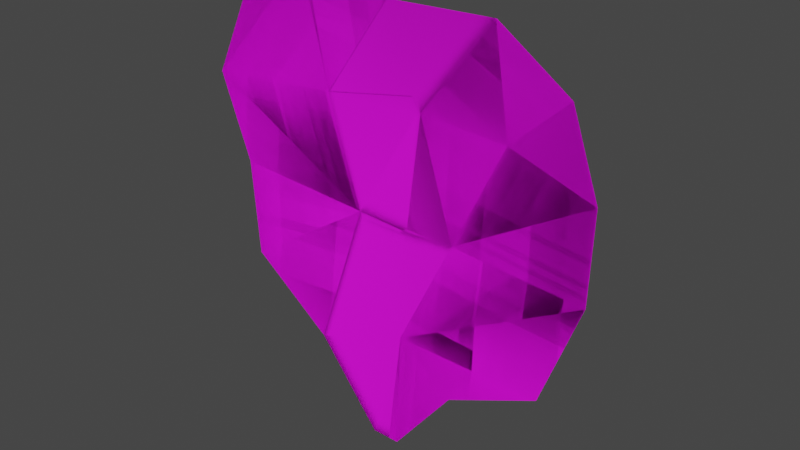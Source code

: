 # Source: Salad.blend  (saved by Blender 3.4.6; exported with 4.5.12 LTS)
import bpy
from mathutils import Matrix  # noqa: F401  (used for matrix-valued properties, if any)

bpy.ops.wm.read_factory_settings(use_empty=True)
scene = bpy.context.scene
scene.name = 'Scene'

# ---- images (referenced by path relative to the original .blend; pixels are not part of the script)
import os
ASSET_DIR = os.environ.get("B2B_ASSET_DIR", "")  # directory of the original .blend (textures are referenced by path, not embedded)
HERE = os.path.dirname(os.path.abspath(__file__))  # packed textures are extracted next to this script under _unpacked/

def load_image(name, relpath, width, height, colorspace="sRGB"):
    """Load a texture the original file referenced (path relative to the .blend, or extracted next to this script)."""
    p = next((c for c in (os.path.join(HERE, relpath), os.path.join(ASSET_DIR, relpath)) if relpath and os.path.exists(c)), "")
    if p:
        img = bpy.data.images.load(p, check_existing=True)
        img.name = name
    else:  # same state as the original file: an image datablock whose file is absent (Cycles renders it pink)
        img = bpy.data.images.new(name, width, height)
        img.source = "FILE"
        img.filepath = "//" + (relpath or name)
    img.colorspace_settings.name = colorspace
    return img
img_diffusecolor_texture = load_image('DiffuseColor_Texture', 'Food_Texture.png', 1024, 1024, 'sRGB')
img_diffusecolor_texture_001 = load_image('DiffuseColor_Texture.001', 'Food_Texture.png', 1024, 1024, 'Non-Color')
img_diffusecolor_texture_003 = load_image('DiffuseColor_Texture.003', 'Food_Texture.png', 1024, 1024, 'sRGB')
img_diffusecolor_texture_002 = load_image('DiffuseColor_Texture.002', 'Food_Texture.png', 1024, 1024, 'Non-Color')

# ---- materials (node trees are filled in below, after node groups)
mat_food_fresnel = bpy.data.materials.new('Food_Fresnel')
mat_food_fresnel.surface_render_method = 'BLENDED'
mat_food_fresnel.blend_method = 'BLEND'
mat_food_fresnel.use_transparent_shadow = False
mat_food_fresnel.diffuse_color = (1.0, 1.0, 1.0, 1.0)
mat_food_fresnel.roughness = 0.5528
mat_food_fresnel_001 = bpy.data.materials.new('Food_Fresnel.001')
mat_food_fresnel_001.surface_render_method = 'BLENDED'
mat_food_fresnel_001.blend_method = 'BLEND'
mat_food_fresnel_001.use_transparent_shadow = False
mat_food_fresnel_001.diffuse_color = (1.0, 1.0, 1.0, 1.0)
mat_food_fresnel_001.roughness = 0.5528

# ---- material node trees
mat_food_fresnel.use_nodes = True; mat_food_fresnel.node_tree.nodes.clear()
_N = mat_food_fresnel.node_tree.nodes; _L = mat_food_fresnel.node_tree.links
n0 = _N.new('ShaderNodeBsdfPrincipled'); n0.name = 'Principled BSDF'; n0.location = (10, 300)
n0.distribution = 'GGX'
n0.subsurface_method = 'RANDOM_WALK_SKIN'
n0.inputs[2].default_value = 0.5528
n0.inputs[3].default_value = 1.45
n0.inputs[27].default_value = (0.0, 0.0, 0.0, 1.0)
n0.inputs[28].default_value = 1.0
n1 = _N.new('ShaderNodeOutputMaterial'); n1.name = 'Material Output'; n1.location = (300, 300)
n2 = _N.new('ShaderNodeNormalMap'); n2.name = 'Normal Map'; n2.location = (-300, -300)
n2.label = 'Normal/Map'
n2.inputs[0].default_value = 0.0
n3 = _N.new('ShaderNodeTexImage'); n3.name = 'Image Texture'; n3.location = (-300, 600)
n3.image = img_diffusecolor_texture
n4 = _N.new('ShaderNodeTexImage'); n4.name = 'Image Texture.001'; n4.location = (-300, 0)
n4.image = img_diffusecolor_texture_001
_L.new(n0.outputs[0], n1.inputs[0])
_L.new(n2.outputs[0], n0.inputs[5])
_L.new(n3.outputs[0], n0.inputs[0])
_L.new(n4.outputs[1], n0.inputs[4])
n1.is_active_output = True
mat_food_fresnel_001.use_nodes = True; mat_food_fresnel_001.node_tree.nodes.clear()
_N = mat_food_fresnel_001.node_tree.nodes; _L = mat_food_fresnel_001.node_tree.links
n0 = _N.new('ShaderNodeBsdfPrincipled'); n0.name = 'Principled BSDF'; n0.location = (10, 300)
n0.distribution = 'GGX'
n0.subsurface_method = 'RANDOM_WALK_SKIN'
n0.inputs[2].default_value = 0.5528
n0.inputs[3].default_value = 1.45
n0.inputs[27].default_value = (0.0, 0.0, 0.0, 1.0)
n0.inputs[28].default_value = 1.0
n1 = _N.new('ShaderNodeOutputMaterial'); n1.name = 'Material Output'; n1.location = (300, 300)
n2 = _N.new('ShaderNodeNormalMap'); n2.name = 'Normal Map'; n2.location = (-300, -300)
n2.label = 'Normal/Map'
n2.inputs[0].default_value = 0.0
n3 = _N.new('ShaderNodeTexImage'); n3.name = 'Image Texture'; n3.location = (-300, 600)
n3.image = img_diffusecolor_texture_003
n4 = _N.new('ShaderNodeTexImage'); n4.name = 'Image Texture.001'; n4.location = (-300, 0)
n4.image = img_diffusecolor_texture_002
_L.new(n0.outputs[0], n1.inputs[0])
_L.new(n2.outputs[0], n0.inputs[5])
_L.new(n3.outputs[0], n0.inputs[0])
_L.new(n4.outputs[1], n0.inputs[4])
n1.is_active_output = True

# ---- world
world_world = bpy.data.worlds.new('World'); scene.world = world_world
world_world.use_nodes = True; world_world.node_tree.nodes.clear()
_N = world_world.node_tree.nodes; _L = world_world.node_tree.links
n0 = _N.new('ShaderNodeOutputWorld'); n0.name = 'World Output'; n0.location = (300, 300)
n1 = _N.new('ShaderNodeBackground'); n1.name = 'Background'; n1.location = (10, 300)
n1.inputs[0].default_value = (0.05088, 0.05088, 0.05088, 1.0)
_L.new(n1.outputs[0], n0.inputs[0])
n0.is_active_output = True
world_world.color = (0.05088, 0.05088, 0.05088)
world_world.use_sun_shadow = False
world_world.sun_shadow_jitter_overblur = 0.0

# ---- meshes
me_scene = bpy.data.meshes.new('Scene')
me_scene.from_pydata([(-7.227, 3.656, 0.5871), (-5.949, 6.346, 0.5871), (-3.328, 7.995, 0.5871), (-3.122, 3.656, -0.2205), (-1.866, -0.1883, -0.2205), (-6.123, 0.6753, 0.5871), (-5.865, -2.752, 0.5871), (-0.005463, 7.403, 0.5871), (-2.946, -5.019, 0.5871), (0.1177, -4.111, 0.1096), (-0.6489, -7.995, 0.5871), (0.3643, -7.995, 0.5871), (2.521, -5.232, 0.5871), (5.76, -3.758, 0.5871), (7.135, -0.04151, 0.5871), (0.3277, 3.656, -0.5871), (3.777, 7.54, 0.5871), (1.892, -0.2276, -0.2205), (7.227, 3.101, 0.5871), (3.777, 3.656, -0.2205), (6.268, 5.833, 0.5871), (-3.328, 7.995, 0.5618), (-5.949, 6.346, 0.5618), (-7.227, 3.656, 0.5618), (-3.122, 3.656, -0.2458), (-1.866, -0.1883, -0.2458), (-6.123, 0.6753, 0.5618), (-5.865, -2.752, 0.5618), (-0.005463, 7.403, 0.5618), (-2.946, -5.019, 0.5618), (0.1177, -4.111, 0.08434), (-0.6489, -7.995, 0.5618), (0.3643, -7.995, 0.5618), (2.521, -5.232, 0.5618), (5.76, -3.758, 0.5618), (7.135, -0.04151, 0.5618), (0.3277, 3.656, -0.6123), (3.777, 7.54, 0.5618), (1.892, -0.2276, -0.2458), (7.227, 3.101, 0.5618), (3.777, 3.656, -0.2458), (6.268, 5.833, 0.5618)], [], [(0, 2, 1), (0, 3, 2), (0, 4, 3), (0, 5, 4), (6, 4, 5), (3, 7, 2), (8, 4, 6), (8, 9, 4), (8, 10, 9), (10, 11, 9), (9, 11, 12), (9, 12, 13), (9, 13, 14), (3, 15, 7), (4, 15, 3), (15, 16, 7), (4, 9, 17), (9, 14, 17), (4, 17, 15), (17, 14, 18), (15, 19, 16), (15, 17, 19), (17, 18, 19), (19, 20, 16), (19, 18, 20), (21, 23, 22), (21, 24, 23), (23, 24, 25), (23, 25, 26), (27, 26, 25), (28, 24, 21), (25, 29, 27), (25, 30, 29), (29, 30, 31), (31, 30, 32), (30, 33, 32), (30, 34, 33), (35, 34, 30), (28, 36, 24), (36, 25, 24), (37, 36, 28), (35, 30, 38), (25, 38, 30), (36, 38, 25), (39, 35, 38), (37, 40, 36), (36, 40, 38), (39, 38, 40), (41, 40, 37), (41, 39, 40)])
me_scene.polygons.foreach_set('use_smooth', [True] * 50)
_uv = me_scene.uv_layers.new(name='UVSet0')
_uv.uv.foreach_set('vector', [0.6379, 0.6445, 0.585, 0.691, 0.6051, 0.662, 0.6379, 0.6445, 0.6383, 0.6942, 0.585, 0.691, 0.6379, 0.6445, 0.6846, 0.7078, 0.6383, 0.6942, 0.6379, 0.6445, 0.6744, 0.6596, 0.6846, 0.7078, 0.7162, 0.6628, 0.6846, 0.7078, 0.6744, 0.6596, 0.6383, 0.6942, 0.5916, 0.7281, 0.585, 0.691, 0.7439, 0.6953, 0.6846, 0.7078, 0.7162, 0.6628, 0.7439, 0.6953, 0.7323, 0.7296, 0.6846, 0.7078, 0.7439, 0.6953, 0.7799, 0.7212, 0.7323, 0.7296, 0.7799, 0.7212, 0.7799, 0.7325, 0.7323, 0.7296, 0.7323, 0.7296, 0.7799, 0.7325, 0.7464, 0.7567, 0.7323, 0.7296, 0.7464, 0.7567, 0.7265, 0.7836, 0.7323, 0.7296, 0.7265, 0.7836, 0.6831, 0.8078, 0.6383, 0.6942, 0.6387, 0.7319, 0.5916, 0.7281, 0.6846, 0.7078, 0.6387, 0.7319, 0.6383, 0.6942, 0.6387, 0.7319, 0.5905, 0.7702, 0.5916, 0.7281, 0.6846, 0.7078, 0.7323, 0.7296, 0.6851, 0.7491, 0.7323, 0.7296, 0.6831, 0.8078, 0.6851, 0.7491, 0.6846, 0.7078, 0.6851, 0.7491, 0.6387, 0.7319, 0.6851, 0.7491, 0.6831, 0.8078, 0.6448, 0.8088, 0.6387, 0.7319, 0.6384, 0.7695, 0.5905, 0.7702, 0.6387, 0.7319, 0.6851, 0.7491, 0.6384, 0.7695, 0.6851, 0.7491, 0.6448, 0.8088, 0.6384, 0.7695, 0.6384, 0.7695, 0.6115, 0.798, 0.5905, 0.7702, 0.6384, 0.7695, 0.6448, 0.8088, 0.6115, 0.798, 0.585, 0.691, 0.6379, 0.6445, 0.6051, 0.662, 0.585, 0.691, 0.6383, 0.6942, 0.6379, 0.6445, 0.6379, 0.6445, 0.6383, 0.6942, 0.6846, 0.7078, 0.6379, 0.6445, 0.6846, 0.7078, 0.6744, 0.6596, 0.7162, 0.6628, 0.6744, 0.6596, 0.6846, 0.7078, 0.5916, 0.7281, 0.6383, 0.6942, 0.585, 0.691, 0.6846, 0.7078, 0.7439, 0.6953, 0.7162, 0.6628, 0.6846, 0.7078, 0.7323, 0.7296, 0.7439, 0.6953, 0.7439, 0.6953, 0.7323, 0.7296, 0.7799, 0.7212, 0.7799, 0.7212, 0.7323, 0.7296, 0.7799, 0.7325, 0.7323, 0.7296, 0.7464, 0.7567, 0.7799, 0.7325, 0.7323, 0.7296, 0.7265, 0.7836, 0.7464, 0.7567, 0.6831, 0.8078, 0.7265, 0.7836, 0.7323, 0.7296, 0.5916, 0.7281, 0.6387, 0.7319, 0.6383, 0.6942, 0.6387, 0.7319, 0.6846, 0.7078, 0.6383, 0.6942, 0.5905, 0.7702, 0.6387, 0.7319, 0.5916, 0.7281, 0.6831, 0.8078, 0.7323, 0.7296, 0.6851, 0.7491, 0.6846, 0.7078, 0.6851, 0.7491, 0.7323, 0.7296, 0.6387, 0.7319, 0.6851, 0.7491, 0.6846, 0.7078, 0.6448, 0.8088, 0.6831, 0.8078, 0.6851, 0.7491, 0.5905, 0.7702, 0.6384, 0.7695, 0.6387, 0.7319, 0.6387, 0.7319, 0.6384, 0.7695, 0.6851, 0.7491, 0.6448, 0.8088, 0.6851, 0.7491, 0.6384, 0.7695, 0.6115, 0.798, 0.6384, 0.7695, 0.5905, 0.7702, 0.6115, 0.798, 0.6448, 0.8088, 0.6384, 0.7695])
_uv.active_render = True
_uv = me_scene.uv_layers.new(name='UVSet1')
_uv.uv.foreach_set('vector', [0.04776, 0.3952, 0.01373, 0.2079, 0.003906, 0.3085, 0.04776, 0.3952, 0.132, 0.2886, 0.01373, 0.2079, 0.04776, 0.3952, 0.2546, 0.3339, 0.132, 0.2886, 0.04776, 0.3952, 0.1461, 0.4275, 0.2546, 0.3339, 0.2397, 0.4896, 0.2546, 0.3339, 0.1461, 0.4275, 0.132, 0.2886, 0.09469, 0.1329, 0.01373, 0.2079, 0.3571, 0.4606, 0.2546, 0.3339, 0.2397, 0.4896, 0.3571, 0.4606, 0.3949, 0.3622, 0.2546, 0.3339, 0.3571, 0.4606, 0.4798, 0.4605, 0.3949, 0.3622, 0.4798, 0.4605, 0.5001, 0.4345, 0.3949, 0.3622, 0.3949, 0.3622, 0.5001, 0.4345, 0.4734, 0.3233, 0.3949, 0.3622, 0.4734, 0.3233, 0.5001, 0.2108, 0.3949, 0.3622, 0.5001, 0.2108, 0.433, 0.1009, 0.132, 0.2886, 0.2013, 0.202, 0.09469, 0.1329, 0.2546, 0.3339, 0.2013, 0.202, 0.132, 0.2886, 0.2013, 0.202, 0.1689, 0.03309, 0.09469, 0.1329, 0.2546, 0.3339, 0.3949, 0.3622, 0.3305, 0.2391, 0.3949, 0.3622, 0.433, 0.1009, 0.3305, 0.2391, 0.2546, 0.3339, 0.3305, 0.2391, 0.2013, 0.202, 0.3305, 0.2391, 0.433, 0.1009, 0.3544, 0.03491, 0.2013, 0.202, 0.2691, 0.1145, 0.1689, 0.03309, 0.2013, 0.202, 0.3305, 0.2391, 0.2691, 0.1145, 0.3305, 0.2391, 0.3544, 0.03491, 0.2691, 0.1145, 0.2691, 0.1145, 0.2641, 0.003906, 0.1689, 0.03309, 0.2691, 0.1145, 0.3544, 0.03491, 0.2641, 0.003906, 0.4903, 0.6974, 0.4563, 0.8848, 0.5001, 0.798, 0.4903, 0.6974, 0.3721, 0.7782, 0.4563, 0.8848, 0.4563, 0.8848, 0.3721, 0.7782, 0.2495, 0.8235, 0.4563, 0.8848, 0.2495, 0.8235, 0.3579, 0.917, 0.2643, 0.9791, 0.3579, 0.917, 0.2495, 0.8235, 0.4094, 0.6225, 0.3721, 0.7782, 0.4903, 0.6974, 0.2495, 0.8235, 0.147, 0.9501, 0.2643, 0.9791, 0.2495, 0.8235, 0.1092, 0.8518, 0.147, 0.9501, 0.147, 0.9501, 0.1092, 0.8518, 0.02425, 0.95, 0.02425, 0.95, 0.1092, 0.8518, 0.003906, 0.924, 0.1092, 0.8518, 0.03067, 0.8129, 0.003906, 0.924, 0.1092, 0.8518, 0.003906, 0.7003, 0.03067, 0.8129, 0.0711, 0.5905, 0.003906, 0.7003, 0.1092, 0.8518, 0.4094, 0.6225, 0.3028, 0.6916, 0.3721, 0.7782, 0.3028, 0.6916, 0.2495, 0.8235, 0.3721, 0.7782, 0.3352, 0.5227, 0.3028, 0.6916, 0.4094, 0.6225, 0.0711, 0.5905, 0.1092, 0.8518, 0.1736, 0.7287, 0.2495, 0.8235, 0.1736, 0.7287, 0.1092, 0.8518, 0.3028, 0.6916, 0.1736, 0.7287, 0.2495, 0.8235, 0.1497, 0.5245, 0.0711, 0.5905, 0.1736, 0.7287, 0.3352, 0.5227, 0.2349, 0.6041, 0.3028, 0.6916, 0.3028, 0.6916, 0.2349, 0.6041, 0.1736, 0.7287, 0.1497, 0.5245, 0.1736, 0.7287, 0.2349, 0.6041, 0.24, 0.4935, 0.2349, 0.6041, 0.3352, 0.5227, 0.24, 0.4935, 0.1497, 0.5245, 0.2349, 0.6041])
me_scene.materials.append(mat_food_fresnel)
me_scene.update()
me_scene.normals_split_custom_set([tuple(v) for v in zip(*[iter([0.1744, -0.03405, 0.9841, 0.09167, -0.1863, 0.9782, 0.1508, -0.1355, 0.9792, 0.1744, -0.03405, 0.9841, 0.1086, -0.06012, 0.9923, 0.09167, -0.1863, 0.9782, 0.1744, -0.03405, 0.9841, 0.1099, 0.07468, 0.9911, 0.1086, -0.06012, 0.9923, 0.1744, -0.03405, 0.9841, 0.1927, 0.04103, 0.9804, 0.1099, 0.07468, 0.9911, 0.1502, 0.07727, 0.9856, 0.1099, 0.07468, 0.9911, 0.1927, 0.04103, 0.9804, 0.1086, -0.06012, 0.9923, -0.006133, -0.2446, 0.9696, 0.09167, -0.1863, 0.9782, 0.1178, 0.1183, 0.986, 0.1099, 0.07468, 0.9911, 0.1502, 0.07727, 0.9856, 0.1178, 0.1183, 0.986, -0.01775, 0.1232, 0.9922, 0.1099, 0.07468, 0.9911, 0.1178, 0.1183, 0.986, 0.06273, 0.1096, 0.992, -0.01775, 0.1232, 0.9922, 0.06273, 0.1096, 0.992, -0.07178, 0.1172, 0.9905, -0.01775, 0.1232, 0.9922, -0.01775, 0.1232, 0.9922, -0.07178, 0.1172, 0.9905, -0.1195, 0.1611, 0.9797, -0.01775, 0.1232, 0.9922, -0.1195, 0.1611, 0.9797, -0.1086, 0.1518, 0.9824, -0.01775, 0.1232, 0.9922, -0.1086, 0.1518, 0.9824, -0.1509, 0.07199, 0.9859, 0.1086, -0.06012, 0.9923, -0.01692, -0.09422, 0.9954, -0.006133, -0.2446, 0.9696, 0.1099, 0.07468, 0.9911, -0.01692, -0.09422, 0.9954, 0.1086, -0.06012, 0.9923, -0.01692, -0.09422, 0.9954, -0.1164, -0.2001, 0.9728, -0.006133, -0.2446, 0.9696, 0.1099, 0.07468, 0.9911, -0.01775, 0.1232, 0.9922, -0.07132, 0.06932, 0.995, -0.01775, 0.1232, 0.9922, -0.1509, 0.07199, 0.9859, -0.07132, 0.06932, 0.995, 0.1099, 0.07468, 0.9911, -0.07132, 0.06932, 0.995, -0.01692, -0.09422, 0.9954, -0.07132, 0.06932, 0.995, -0.1509, 0.07199, 0.9859, -0.1849, -0.04774, 0.9816, -0.01692, -0.09422, 0.9954, -0.1308, -0.07495, 0.9886, -0.1164, -0.2001, 0.9728, -0.01692, -0.09422, 0.9954, -0.07132, 0.06932, 0.995, -0.1308, -0.07495, 0.9886, -0.07132, 0.06932, 0.995, -0.1849, -0.04774, 0.9816, -0.1308, -0.07495, 0.9886, -0.1308, -0.07495, 0.9886, -0.1876, -0.1458, 0.9714, -0.1164, -0.2001, 0.9728, -0.1308, -0.07495, 0.9886, -0.1849, -0.04774, 0.9816, -0.1876, -0.1458, 0.9714, -0.09168, 0.1863, -0.9782, -0.1743, 0.03406, -0.9841, -0.1508, 0.1355, -0.9792, -0.09168, 0.1863, -0.9782, -0.1086, 0.06012, -0.9923, -0.1743, 0.03406, -0.9841, -0.1743, 0.03406, -0.9841, -0.1086, 0.06012, -0.9923, -0.1099, -0.07468, -0.9911, -0.1743, 0.03406, -0.9841, -0.1099, -0.07468, -0.9911, -0.1927, -0.04101, -0.9804, -0.1502, -0.07725, -0.9856, -0.1927, -0.04101, -0.9804, -0.1099, -0.07468, -0.9911, 0.006115, 0.2446, -0.9696, -0.1086, 0.06012, -0.9923, -0.09168, 0.1863, -0.9782, -0.1099, -0.07468, -0.9911, -0.1178, -0.1183, -0.986, -0.1502, -0.07725, -0.9856, -0.1099, -0.07468, -0.9911, 0.01776, -0.1232, -0.9922, -0.1178, -0.1183, -0.986, -0.1178, -0.1183, -0.986, 0.01776, -0.1232, -0.9922, -0.06274, -0.1096, -0.992, -0.06274, -0.1096, -0.992, 0.01776, -0.1232, -0.9922, 0.07181, -0.1172, -0.9905, 0.01776, -0.1232, -0.9922, 0.1195, -0.1611, -0.9797, 0.07181, -0.1172, -0.9905, 0.01776, -0.1232, -0.9922, 0.1086, -0.1518, -0.9824, 0.1195, -0.1611, -0.9797, 0.1509, -0.07202, -0.9859, 0.1086, -0.1518, -0.9824, 0.01776, -0.1232, -0.9922, 0.006115, 0.2446, -0.9696, 0.01694, 0.09421, -0.9954, -0.1086, 0.06012, -0.9923, 0.01694, 0.09421, -0.9954, -0.1099, -0.07468, -0.9911, -0.1086, 0.06012, -0.9923, 0.1163, 0.2002, -0.9728, 0.01694, 0.09421, -0.9954, 0.006115, 0.2446, -0.9696, 0.1509, -0.07202, -0.9859, 0.01776, -0.1232, -0.9922, 0.07131, -0.0693, -0.995, -0.1099, -0.07468, -0.9911, 0.07131, -0.0693, -0.995, 0.01776, -0.1232, -0.9922, 0.01694, 0.09421, -0.9954, 0.07131, -0.0693, -0.995, -0.1099, -0.07468, -0.9911, 0.1849, 0.04774, -0.9816, 0.1509, -0.07202, -0.9859, 0.07131, -0.0693, -0.995, 0.1163, 0.2002, -0.9728, 0.1308, 0.07496, -0.9886, 0.01694, 0.09421, -0.9954, 0.01694, 0.09421, -0.9954, 0.1308, 0.07496, -0.9886, 0.07131, -0.0693, -0.995, 0.1849, 0.04774, -0.9816, 0.07131, -0.0693, -0.995, 0.1308, 0.07496, -0.9886, 0.1875, 0.1458, -0.9714, 0.1308, 0.07496, -0.9886, 0.1163, 0.2002, -0.9728, 0.1875, 0.1458, -0.9714, 0.1849, 0.04774, -0.9816, 0.1308, 0.07496, -0.9886])] * 3)])
me_scene_001 = bpy.data.meshes.new('Scene.001')
me_scene_001.from_pydata([(-7.227, 3.656, 0.5871), (-5.949, 6.346, 0.5871), (-3.328, 7.995, 0.5871), (-3.122, 3.656, -0.2205), (-1.866, -0.1883, -0.2205), (-6.123, 0.6753, 0.5871), (-5.865, -2.752, 0.5871), (-0.005463, 7.403, 0.5871), (-2.946, -5.019, 0.5871), (-0.6489, -7.995, 0.5871), (-3.328, 7.995, 0.5618), (-5.949, 6.346, 0.5618), (-7.227, 3.656, 0.5618), (-3.122, 3.656, -0.2458), (-1.866, -0.1883, -0.2458), (-6.123, 0.6753, 0.5618), (-5.865, -2.752, 0.5618), (-0.005463, 7.403, 0.5618), (-2.946, -5.019, 0.5618), (-0.6489, -7.995, 0.5618), (0.05763, -4.129, 0.1189), (0.006762, -7.995, 0.5871), (0.1531, 3.656, -0.5685), (0.1055, -0.2089, -0.2205), (0.06013, -3.998, 0.07476), (0.1591, 7.409, 0.5618), (0.05946, -3.996, 0.09987), (0.1497, 3.344, -0.5573), (0.1538, 3.656, -0.5938), (0.1504, 3.346, -0.5827), (0.05833, -4.129, 0.0936), (0.156, 5.587, 0.01791), (0.1062, -0.2089, -0.2458), (0.1584, 7.409, 0.5871), (0.1567, 5.579, -0.009711), (0.007453, -7.995, 0.5618), (0.05452, -4.431, 0.1237), (0.05378, -4.435, 0.1494)], [], [(0, 2, 1), (0, 3, 2), (0, 4, 3), (0, 5, 4), (6, 4, 5), (3, 7, 2), (8, 4, 6), (31, 33, 7), (10, 12, 11), (10, 13, 12), (12, 13, 14), (12, 14, 15), (16, 15, 14), (17, 13, 10), (14, 18, 16), (29, 14, 13, 28), (25, 34, 17), (29, 32, 14), (19, 36, 35), (18, 30, 36, 19), (17, 34, 28, 13), (14, 24, 30, 18), (14, 32, 24), (4, 26, 23), (4, 23, 27), (3, 22, 31, 7), (4, 27, 22, 3), (9, 21, 37), (8, 20, 26, 4), (8, 9, 37, 20)])
me_scene_001.polygons.foreach_set('use_smooth', [True] * 30)
_uv = me_scene_001.uv_layers.new(name='UVSet0')
_uv.uv.foreach_set('vector', [0.6379, 0.6445, 0.585, 0.691, 0.6051, 0.662, 0.6379, 0.6445, 0.6383, 0.6942, 0.585, 0.691, 0.6379, 0.6445, 0.6846, 0.7078, 0.6383, 0.6942, 0.6379, 0.6445, 0.6744, 0.6596, 0.6846, 0.7078, 0.7162, 0.6628, 0.6846, 0.7078, 0.6744, 0.6596, 0.6383, 0.6942, 0.5916, 0.7281, 0.585, 0.691, 0.7439, 0.6953, 0.6846, 0.7078, 0.7162, 0.6628, 0.6144, 0.7299, 0.5915, 0.7299, 0.5916, 0.7281, 0.585, 0.691, 0.6379, 0.6445, 0.6051, 0.662, 0.585, 0.691, 0.6383, 0.6942, 0.6379, 0.6445, 0.6379, 0.6445, 0.6383, 0.6942, 0.6846, 0.7078, 0.6379, 0.6445, 0.6846, 0.7078, 0.6744, 0.6596, 0.7162, 0.6628, 0.6744, 0.6596, 0.6846, 0.7078, 0.5916, 0.7281, 0.6383, 0.6942, 0.585, 0.691, 0.6846, 0.7078, 0.7439, 0.6953, 0.7162, 0.6628, 0.6424, 0.7299, 0.6846, 0.7078, 0.6383, 0.6942, 0.6386, 0.73, 0.5915, 0.73, 0.6145, 0.7299, 0.5916, 0.7281, 0.6424, 0.7299, 0.6848, 0.7294, 0.6846, 0.7078, 0.7799, 0.7212, 0.7362, 0.7289, 0.7799, 0.7285, 0.7439, 0.6953, 0.7325, 0.729, 0.7362, 0.7289, 0.7799, 0.7212, 0.5916, 0.7281, 0.6145, 0.7299, 0.6386, 0.73, 0.6383, 0.6942, 0.6846, 0.7078, 0.7309, 0.729, 0.7325, 0.729, 0.7439, 0.6953, 0.6846, 0.7078, 0.6848, 0.7294, 0.7309, 0.729, 0.6846, 0.7078, 0.7309, 0.729, 0.6848, 0.7294, 0.6846, 0.7078, 0.6848, 0.7294, 0.6424, 0.7299, 0.6383, 0.6942, 0.6386, 0.73, 0.6144, 0.7299, 0.5916, 0.7281, 0.6846, 0.7078, 0.6424, 0.7299, 0.6386, 0.73, 0.6383, 0.6942, 0.7799, 0.7212, 0.7799, 0.7285, 0.7362, 0.7289, 0.7439, 0.6953, 0.7325, 0.729, 0.7309, 0.729, 0.6846, 0.7078, 0.7439, 0.6953, 0.7799, 0.7212, 0.7362, 0.7289, 0.7325, 0.729])
_uv.active_render = True
_uv = me_scene_001.uv_layers.new(name='UVSet1')
_uv.uv.foreach_set('vector', [0.04776, 0.3952, 0.01373, 0.2079, 0.003906, 0.3085, 0.04776, 0.3952, 0.132, 0.2886, 0.01373, 0.2079, 0.04776, 0.3952, 0.2546, 0.3339, 0.132, 0.2886, 0.04776, 0.3952, 0.1461, 0.4275, 0.2546, 0.3339, 0.2397, 0.4896, 0.2546, 0.3339, 0.1461, 0.4275, 0.132, 0.2886, 0.09469, 0.1329, 0.01373, 0.2079, 0.3571, 0.4606, 0.2546, 0.3339, 0.2397, 0.4896, 0.1464, 0.1664, 0.0979, 0.1286, 0.09469, 0.1329, 0.4903, 0.6974, 0.4563, 0.8848, 0.5001, 0.798, 0.4903, 0.6974, 0.3721, 0.7782, 0.4563, 0.8848, 0.4563, 0.8848, 0.3721, 0.7782, 0.2495, 0.8235, 0.4563, 0.8848, 0.2495, 0.8235, 0.3579, 0.917, 0.2643, 0.9791, 0.3579, 0.917, 0.2495, 0.8235, 0.4094, 0.6225, 0.3721, 0.7782, 0.4903, 0.6974, 0.2495, 0.8235, 0.147, 0.9501, 0.2643, 0.9791, 0.2985, 0.7022, 0.2495, 0.8235, 0.3721, 0.7782, 0.3063, 0.696, 0.4061, 0.6182, 0.3575, 0.6561, 0.4094, 0.6225, 0.2985, 0.7022, 0.2096, 0.7737, 0.2495, 0.8235, 0.02425, 0.95, 0.1022, 0.8599, 0.01107, 0.9332, 0.147, 0.9501, 0.1099, 0.8537, 0.1022, 0.8599, 0.02425, 0.95, 0.4094, 0.6225, 0.3575, 0.6561, 0.3063, 0.696, 0.3721, 0.7782, 0.2495, 0.8235, 0.1133, 0.8509, 0.1099, 0.8537, 0.147, 0.9501, 0.2495, 0.8235, 0.2096, 0.7737, 0.1133, 0.8509, 0.2546, 0.3339, 0.3907, 0.3614, 0.2944, 0.2842, 0.2546, 0.3339, 0.2944, 0.2842, 0.2056, 0.2127, 0.132, 0.2886, 0.1978, 0.2064, 0.1464, 0.1664, 0.09469, 0.1329, 0.2546, 0.3339, 0.2056, 0.2127, 0.1978, 0.2064, 0.132, 0.2886, 0.4798, 0.4605, 0.493, 0.4436, 0.4019, 0.3704, 0.3571, 0.4606, 0.3941, 0.3641, 0.3907, 0.3614, 0.2546, 0.3339, 0.3571, 0.4606, 0.4798, 0.4605, 0.4019, 0.3704, 0.3941, 0.3641])
me_scene_001.materials.append(mat_food_fresnel_001)
me_scene_001.update()
me_scene_001.normals_split_custom_set([tuple(v) for v in zip(*[iter([0.1744, -0.03405, 0.9841, 0.09167, -0.1863, 0.9782, 0.1508, -0.1355, 0.9792, 0.1744, -0.03405, 0.9841, 0.1086, -0.06012, 0.9923, 0.09167, -0.1863, 0.9782, 0.1744, -0.03405, 0.9841, 0.1099, 0.07468, 0.9911, 0.1086, -0.06012, 0.9923, 0.1744, -0.03405, 0.9841, 0.1927, 0.04103, 0.9804, 0.1099, 0.07468, 0.9911, 0.1502, 0.07727, 0.9856, 0.1099, 0.07468, 0.9911, 0.1927, 0.04103, 0.9804, 0.1086, -0.06012, 0.9923, -0.006133, -0.2446, 0.9696, 0.09167, -0.1863, 0.9782, 0.1178, 0.1183, 0.986, 0.1099, 0.07468, 0.9911, 0.1502, 0.07727, 0.9856, 0.05778, -0.3227, 0.9448, -0.03156, -0.2691, 0.9626, -0.006133, -0.2446, 0.9696, -0.09168, 0.1863, -0.9782, -0.1743, 0.03406, -0.9841, -0.1508, 0.1355, -0.9792, -0.09168, 0.1863, -0.9782, -0.1086, 0.06012, -0.9923, -0.1743, 0.03406, -0.9841, -0.1743, 0.03406, -0.9841, -0.1086, 0.06012, -0.9923, -0.1099, -0.07468, -0.9911, -0.1743, 0.03406, -0.9841, -0.1099, -0.07468, -0.9911, -0.1927, -0.04101, -0.9804, -0.1502, -0.07725, -0.9856, -0.1927, -0.04101, -0.9804, -0.1099, -0.07468, -0.9911, 0.006115, 0.2446, -0.9696, -0.1086, 0.06012, -0.9923, -0.09168, 0.1863, -0.9782, -0.1099, -0.07468, -0.9911, -0.1178, -0.1183, -0.986, -0.1502, -0.07725, -0.9856, -0.03709, -0.07674, -0.9964, -0.1099, -0.07468, -0.9911, -0.1086, 0.06012, -0.9923, -0.1189, 0.102, -0.9877, 0.01404, 0.2828, -0.9591, -0.07675, 0.3112, -0.9472, 0.006115, 0.2446, -0.9696, -0.03709, -0.07674, -0.9964, 0.008911, -0.06525, -0.9978, -0.1099, -0.07468, -0.9911, -0.06274, -0.1096, -0.992, -0.05023, -0.1072, -0.993, 0.01932, -0.1366, -0.9904, -0.1178, -0.1183, -0.986, -0.1133, -0.125, -0.9857, -0.05023, -0.1072, -0.993, -0.06274, -0.1096, -0.992, 0.006115, 0.2446, -0.9696, -0.07675, 0.3112, -0.9472, -0.1189, 0.102, -0.9877, -0.1086, 0.06012, -0.9923, -0.1099, -0.07468, -0.9911, -0.04405, -0.1096, -0.993, -0.1133, -0.125, -0.9857, -0.1178, -0.1183, -0.986, -0.1099, -0.07468, -0.9911, 0.008911, -0.06525, -0.9978, -0.04405, -0.1096, -0.993, 0.1099, 0.07468, 0.9911, 0.0666, 0.1212, 0.9904, 0.002407, 0.1175, 0.9931, 0.1099, 0.07468, 0.9911, 0.002407, 0.1175, 0.9931, 0.032, 0.05518, 0.998, 0.1086, -0.06012, 0.9923, 0.1229, -0.1024, 0.9871, 0.05778, -0.3227, 0.9448, -0.006133, -0.2446, 0.9696, 0.1099, 0.07468, 0.9911, 0.032, 0.05518, 0.998, 0.1229, -0.1024, 0.9871, 0.1086, -0.06012, 0.9923, 0.06273, 0.1096, 0.992, 0.01502, 0.1198, 0.9927, 0.06255, 0.123, 0.9904, 0.1178, 0.1183, 0.986, 0.1274, 0.1207, 0.9845, 0.0666, 0.1212, 0.9904, 0.1099, 0.07468, 0.9911, 0.1178, 0.1183, 0.986, 0.06273, 0.1096, 0.992, 0.06255, 0.123, 0.9904, 0.1274, 0.1207, 0.9845])] * 3)])
me_scene_002 = bpy.data.meshes.new('Scene.002')
me_scene_002.from_pydata([(0.1177, -4.111, 0.1096), (0.3643, -7.995, 0.5871), (2.521, -5.232, 0.5871), (5.76, -3.758, 0.5871), (7.135, -0.04151, 0.5871), (0.3277, 3.656, -0.5871), (3.777, 7.54, 0.5871), (1.892, -0.2276, -0.2205), (7.227, 3.101, 0.5871), (3.777, 3.656, -0.2205), (6.268, 5.833, 0.5871), (0.1177, -4.111, 0.08434), (0.3643, -7.995, 0.5618), (2.521, -5.232, 0.5618), (5.76, -3.758, 0.5618), (7.135, -0.04151, 0.5618), (0.3277, 3.656, -0.6123), (3.777, 7.54, 0.5618), (1.892, -0.2276, -0.2458), (7.227, 3.101, 0.5618), (3.777, 3.656, -0.2458), (6.268, 5.833, 0.5618), (0.05378, -4.435, 0.1494), (0.05452, -4.431, 0.1237), (0.007453, -7.995, 0.5618), (0.1584, 7.409, 0.5871), (0.156, 5.587, 0.01791), (0.05833, -4.129, 0.0936), (0.1062, -0.2089, -0.2458), (0.1504, 3.346, -0.5827), (0.1567, 5.579, -0.009711), (0.1538, 3.656, -0.5938), (0.1591, 7.409, 0.5618), (0.06013, -3.998, 0.07476), (0.05946, -3.996, 0.09987), (0.1055, -0.2089, -0.2205), (0.1497, 3.344, -0.5573), (0.1531, 3.656, -0.5685), (0.006762, -7.995, 0.5871), (0.05763, -4.129, 0.1189)], [], [(39, 0, 34), (39, 22, 0), (38, 1, 0, 22), (0, 1, 2), (0, 2, 3), (0, 3, 4), (37, 5, 26), (36, 5, 37), (34, 0, 7, 35), (0, 4, 7), (35, 7, 5, 36), (7, 4, 8), (5, 9, 6), (5, 7, 9), (7, 8, 9), (9, 10, 6), (9, 8, 10), (33, 11, 27), (27, 11, 23), (23, 11, 12, 24), (11, 13, 12), (11, 14, 13), (15, 14, 11), (30, 16, 31), (15, 11, 18), (28, 18, 11, 33), (19, 15, 18), (17, 20, 16), (16, 20, 18), (19, 18, 20), (21, 20, 17), (21, 19, 20), (5, 6, 25, 26), (16, 18, 28, 29), (16, 29, 31), (17, 16, 30, 32)])
me_scene_002.polygons.foreach_set('use_smooth', [True] * 36)
_uv = me_scene_002.uv_layers.new(name='UVSet0')
_uv.uv.foreach_set('vector', [0.7325, 0.729, 0.7323, 0.7296, 0.7309, 0.729, 0.7325, 0.729, 0.7362, 0.7289, 0.7323, 0.7296, 0.7799, 0.7285, 0.7799, 0.7325, 0.7323, 0.7296, 0.7362, 0.7289, 0.7323, 0.7296, 0.7799, 0.7325, 0.7464, 0.7567, 0.7323, 0.7296, 0.7464, 0.7567, 0.7265, 0.7836, 0.7323, 0.7296, 0.7265, 0.7836, 0.6831, 0.8078, 0.6386, 0.73, 0.6387, 0.7319, 0.6144, 0.7299, 0.6424, 0.7299, 0.6387, 0.7319, 0.6386, 0.73, 0.7309, 0.729, 0.7323, 0.7296, 0.6851, 0.7491, 0.6848, 0.7294, 0.7323, 0.7296, 0.6831, 0.8078, 0.6851, 0.7491, 0.6848, 0.7294, 0.6851, 0.7491, 0.6387, 0.7319, 0.6424, 0.7299, 0.6851, 0.7491, 0.6831, 0.8078, 0.6448, 0.8088, 0.6387, 0.7319, 0.6384, 0.7695, 0.5905, 0.7702, 0.6387, 0.7319, 0.6851, 0.7491, 0.6384, 0.7695, 0.6851, 0.7491, 0.6448, 0.8088, 0.6384, 0.7695, 0.6384, 0.7695, 0.6115, 0.798, 0.5905, 0.7702, 0.6384, 0.7695, 0.6448, 0.8088, 0.6115, 0.798, 0.7309, 0.729, 0.7323, 0.7296, 0.7325, 0.729, 0.7325, 0.729, 0.7323, 0.7296, 0.7362, 0.7289, 0.7362, 0.7289, 0.7323, 0.7296, 0.7799, 0.7325, 0.7799, 0.7285, 0.7323, 0.7296, 0.7464, 0.7567, 0.7799, 0.7325, 0.7323, 0.7296, 0.7265, 0.7836, 0.7464, 0.7567, 0.6831, 0.8078, 0.7265, 0.7836, 0.7323, 0.7296, 0.6145, 0.7299, 0.6387, 0.7319, 0.6386, 0.73, 0.6831, 0.8078, 0.7323, 0.7296, 0.6851, 0.7491, 0.6848, 0.7294, 0.6851, 0.7491, 0.7323, 0.7296, 0.7309, 0.729, 0.6448, 0.8088, 0.6831, 0.8078, 0.6851, 0.7491, 0.5905, 0.7702, 0.6384, 0.7695, 0.6387, 0.7319, 0.6387, 0.7319, 0.6384, 0.7695, 0.6851, 0.7491, 0.6448, 0.8088, 0.6851, 0.7491, 0.6384, 0.7695, 0.6115, 0.798, 0.6384, 0.7695, 0.5905, 0.7702, 0.6115, 0.798, 0.6448, 0.8088, 0.6384, 0.7695, 0.6387, 0.7319, 0.5905, 0.7702, 0.5915, 0.7299, 0.6144, 0.7299, 0.6387, 0.7319, 0.6851, 0.7491, 0.6848, 0.7294, 0.6424, 0.7299, 0.6387, 0.7319, 0.6424, 0.7299, 0.6386, 0.73, 0.5905, 0.7702, 0.6387, 0.7319, 0.6145, 0.7299, 0.5915, 0.73])
_uv.active_render = True
_uv = me_scene_002.uv_layers.new(name='UVSet1')
_uv.uv.foreach_set('vector', [0.3941, 0.3641, 0.3949, 0.3622, 0.3907, 0.3614, 0.3941, 0.3641, 0.4019, 0.3704, 0.3949, 0.3622, 0.493, 0.4436, 0.5001, 0.4345, 0.3949, 0.3622, 0.4019, 0.3704, 0.3949, 0.3622, 0.5001, 0.4345, 0.4734, 0.3233, 0.3949, 0.3622, 0.4734, 0.3233, 0.5001, 0.2108, 0.3949, 0.3622, 0.5001, 0.2108, 0.433, 0.1009, 0.1978, 0.2064, 0.2013, 0.202, 0.1464, 0.1664, 0.2056, 0.2127, 0.2013, 0.202, 0.1978, 0.2064, 0.3907, 0.3614, 0.3949, 0.3622, 0.3305, 0.2391, 0.2944, 0.2842, 0.3949, 0.3622, 0.433, 0.1009, 0.3305, 0.2391, 0.2944, 0.2842, 0.3305, 0.2391, 0.2013, 0.202, 0.2056, 0.2127, 0.3305, 0.2391, 0.433, 0.1009, 0.3544, 0.03491, 0.2013, 0.202, 0.2691, 0.1145, 0.1689, 0.03309, 0.2013, 0.202, 0.3305, 0.2391, 0.2691, 0.1145, 0.3305, 0.2391, 0.3544, 0.03491, 0.2691, 0.1145, 0.2691, 0.1145, 0.2641, 0.003906, 0.1689, 0.03309, 0.2691, 0.1145, 0.3544, 0.03491, 0.2641, 0.003906, 0.1133, 0.8509, 0.1092, 0.8518, 0.1099, 0.8537, 0.1099, 0.8537, 0.1092, 0.8518, 0.1022, 0.8599, 0.1022, 0.8599, 0.1092, 0.8518, 0.003906, 0.924, 0.01107, 0.9332, 0.1092, 0.8518, 0.03067, 0.8129, 0.003906, 0.924, 0.1092, 0.8518, 0.003906, 0.7003, 0.03067, 0.8129, 0.0711, 0.5905, 0.003906, 0.7003, 0.1092, 0.8518, 0.3575, 0.6561, 0.3028, 0.6916, 0.3063, 0.696, 0.0711, 0.5905, 0.1092, 0.8518, 0.1736, 0.7287, 0.2096, 0.7737, 0.1736, 0.7287, 0.1092, 0.8518, 0.1133, 0.8509, 0.1497, 0.5245, 0.0711, 0.5905, 0.1736, 0.7287, 0.3352, 0.5227, 0.2349, 0.6041, 0.3028, 0.6916, 0.3028, 0.6916, 0.2349, 0.6041, 0.1736, 0.7287, 0.1497, 0.5245, 0.1736, 0.7287, 0.2349, 0.6041, 0.24, 0.4935, 0.2349, 0.6041, 0.3352, 0.5227, 0.24, 0.4935, 0.1497, 0.5245, 0.2349, 0.6041, 0.2013, 0.202, 0.1689, 0.03309, 0.0979, 0.1286, 0.1464, 0.1664, 0.3028, 0.6916, 0.1736, 0.7287, 0.2096, 0.7737, 0.2985, 0.7022, 0.3028, 0.6916, 0.2985, 0.7022, 0.3063, 0.696, 0.3352, 0.5227, 0.3028, 0.6916, 0.3575, 0.6561, 0.4061, 0.6182])
me_scene_002.materials.append(mat_food_fresnel_001)
me_scene_002.update()
me_scene_002.normals_split_custom_set([tuple(v) for v in zip(*[iter([0.1274, 0.1207, 0.9845, -0.01775, 0.1232, 0.9922, 0.06659, 0.1212, 0.9904, 0.1274, 0.1207, 0.9845, 0.06255, 0.123, 0.9904, -0.01775, 0.1232, 0.9922, 0.01502, 0.1198, 0.9927, -0.07178, 0.1172, 0.9905, -0.01775, 0.1232, 0.9922, 0.06255, 0.123, 0.9904, -0.01775, 0.1232, 0.9922, -0.07178, 0.1172, 0.9905, -0.1195, 0.1611, 0.9797, -0.01775, 0.1232, 0.9922, -0.1195, 0.1611, 0.9797, -0.1086, 0.1518, 0.9824, -0.01775, 0.1232, 0.9922, -0.1086, 0.1518, 0.9824, -0.1509, 0.07199, 0.9859, 0.1229, -0.1024, 0.9871, -0.01692, -0.09422, 0.9954, 0.05777, -0.3227, 0.9447, 0.03203, 0.05517, 0.998, -0.01692, -0.09422, 0.9954, 0.1229, -0.1024, 0.9871, 0.06659, 0.1212, 0.9904, -0.01775, 0.1232, 0.9922, -0.07132, 0.06932, 0.995, 0.002408, 0.1175, 0.9931, -0.01775, 0.1232, 0.9922, -0.1509, 0.07199, 0.9859, -0.07132, 0.06932, 0.995, 0.002408, 0.1175, 0.9931, -0.07132, 0.06932, 0.995, -0.01692, -0.09422, 0.9954, 0.03203, 0.05517, 0.998, -0.07132, 0.06932, 0.995, -0.1509, 0.07199, 0.9859, -0.1849, -0.04774, 0.9816, -0.01692, -0.09422, 0.9954, -0.1308, -0.07495, 0.9886, -0.1164, -0.2001, 0.9728, -0.01692, -0.09422, 0.9954, -0.07132, 0.06932, 0.995, -0.1308, -0.07495, 0.9886, -0.07132, 0.06932, 0.995, -0.1849, -0.04774, 0.9816, -0.1308, -0.07495, 0.9886, -0.1308, -0.07495, 0.9886, -0.1876, -0.1458, 0.9714, -0.1164, -0.2001, 0.9728, -0.1308, -0.07495, 0.9886, -0.1849, -0.04774, 0.9816, -0.1876, -0.1458, 0.9714, -0.04406, -0.1096, -0.993, 0.01776, -0.1232, -0.9922, -0.1133, -0.125, -0.9857, -0.1133, -0.125, -0.9857, 0.01776, -0.1232, -0.9922, -0.05021, -0.1072, -0.993, -0.05021, -0.1072, -0.993, 0.01776, -0.1232, -0.9922, 0.07181, -0.1172, -0.9905, 0.01932, -0.1366, -0.9904, 0.01776, -0.1232, -0.9922, 0.1195, -0.1611, -0.9797, 0.07181, -0.1172, -0.9905, 0.01776, -0.1232, -0.9922, 0.1086, -0.1518, -0.9824, 0.1195, -0.1611, -0.9797, 0.1509, -0.07202, -0.9859, 0.1086, -0.1518, -0.9824, 0.01776, -0.1232, -0.9922, -0.07676, 0.3112, -0.9472, 0.01694, 0.09421, -0.9954, -0.1189, 0.102, -0.9877, 0.1509, -0.07202, -0.9859, 0.01776, -0.1232, -0.9922, 0.07131, -0.0693, -0.995, 0.008908, -0.06524, -0.9978, 0.07131, -0.0693, -0.995, 0.01776, -0.1232, -0.9922, -0.04406, -0.1096, -0.993, 0.1849, 0.04774, -0.9816, 0.1509, -0.07202, -0.9859, 0.07131, -0.0693, -0.995, 0.1163, 0.2002, -0.9728, 0.1308, 0.07496, -0.9886, 0.01694, 0.09421, -0.9954, 0.01694, 0.09421, -0.9954, 0.1308, 0.07496, -0.9886, 0.07131, -0.0693, -0.995, 0.1849, 0.04774, -0.9816, 0.07131, -0.0693, -0.995, 0.1308, 0.07496, -0.9886, 0.1875, 0.1458, -0.9714, 0.1308, 0.07496, -0.9886, 0.1163, 0.2002, -0.9728, 0.1875, 0.1458, -0.9714, 0.1849, 0.04774, -0.9816, 0.1308, 0.07496, -0.9886, -0.01692, -0.09422, 0.9954, -0.1164, -0.2001, 0.9728, -0.03156, -0.2691, 0.9626, 0.05777, -0.3227, 0.9447, 0.01694, 0.09421, -0.9954, 0.07131, -0.0693, -0.995, 0.008908, -0.06524, -0.9978, -0.03709, -0.07674, -0.9964, 0.01694, 0.09421, -0.9954, -0.03709, -0.07674, -0.9964, -0.1189, 0.102, -0.9877, 0.1163, 0.2002, -0.9728, 0.01694, 0.09421, -0.9954, -0.07676, 0.3112, -0.9472, 0.01404, 0.2828, -0.9591])] * 3)])

# ---- objects
ob_salad_whole = bpy.data.objects.new('Salad_Whole', me_scene)
ob_salad_top = bpy.data.objects.new('Salad_Top', me_scene_001)
ob_salad_bottom = bpy.data.objects.new('Salad_Bottom', me_scene_002)

# ---- transforms, parenting, visibility, modifiers, constraints
ob_salad_whole.location = (0.0, 0.0, 0.0)
ob_salad_whole.rotation_euler = (1.571, -0.0, 0.0)
ob_salad_whole.scale = (0.01, 0.01, 0.01)
ob_salad_whole.color = (0.8, 0.8, 0.8, 1.0)
ob_salad_top.location = (0.0, 0.0, 0.0)
ob_salad_top.rotation_euler = (1.571, -0.0, 0.0)
ob_salad_top.scale = (0.01, 0.01, 0.01)
ob_salad_top.color = (0.8, 0.8, 0.8, 1.0)
ob_salad_bottom.location = (0.0, 0.0, 0.0)
ob_salad_bottom.rotation_euler = (1.571, -0.0, 0.0)
ob_salad_bottom.scale = (0.01, 0.01, 0.01)
ob_salad_bottom.color = (0.8, 0.8, 0.8, 1.0)

# ---- collection membership
scene.collection.objects.link(ob_salad_whole)
scene.collection.objects.link(ob_salad_top)
scene.collection.objects.link(ob_salad_bottom)

# ---- scene / render settings (as saved in the file)
scene.frame_start = 1; scene.frame_end = 250; scene.frame_set(1)
scene.render.engine = 'BLENDER_EEVEE_NEXT'
scene.render.fps = 25
scene.cycles.sampling_pattern = 'TABULATED_SOBOL'
scene.cycles.use_light_tree = False
scene.view_settings.view_transform = 'Filmic'
bpy.context.view_layer.update()

# ---- added for rendering (the .blend has no active camera and no usable light): camera, sun
cam_auto = bpy.data.cameras.new('AutoCamera')
cam_auto.lens = 50.0
cam_auto.sensor_width = 36.0
cam_auto.clip_end = 1000.0
ob_auto_camera = bpy.data.objects.new('AutoCamera', cam_auto)
scene.collection.objects.link(ob_auto_camera)
ob_auto_camera.location = (0.199736, -0.239557, 0.159789)
ob_auto_camera.rotation_euler = (1.09748, -7.21219e-08, 0.694738)
scene.camera = ob_auto_camera
light_auto_sun = bpy.data.lights.new('AutoSun', 'SUN')
light_auto_sun.energy = 3.0
light_auto_sun.angle = 0.0523599
ob_auto_sun = bpy.data.objects.new('AutoSun', light_auto_sun)
scene.collection.objects.link(ob_auto_sun)
ob_auto_sun.rotation_euler = (0.872665, 0.174533, 0.523599)
bpy.context.view_layer.update()

